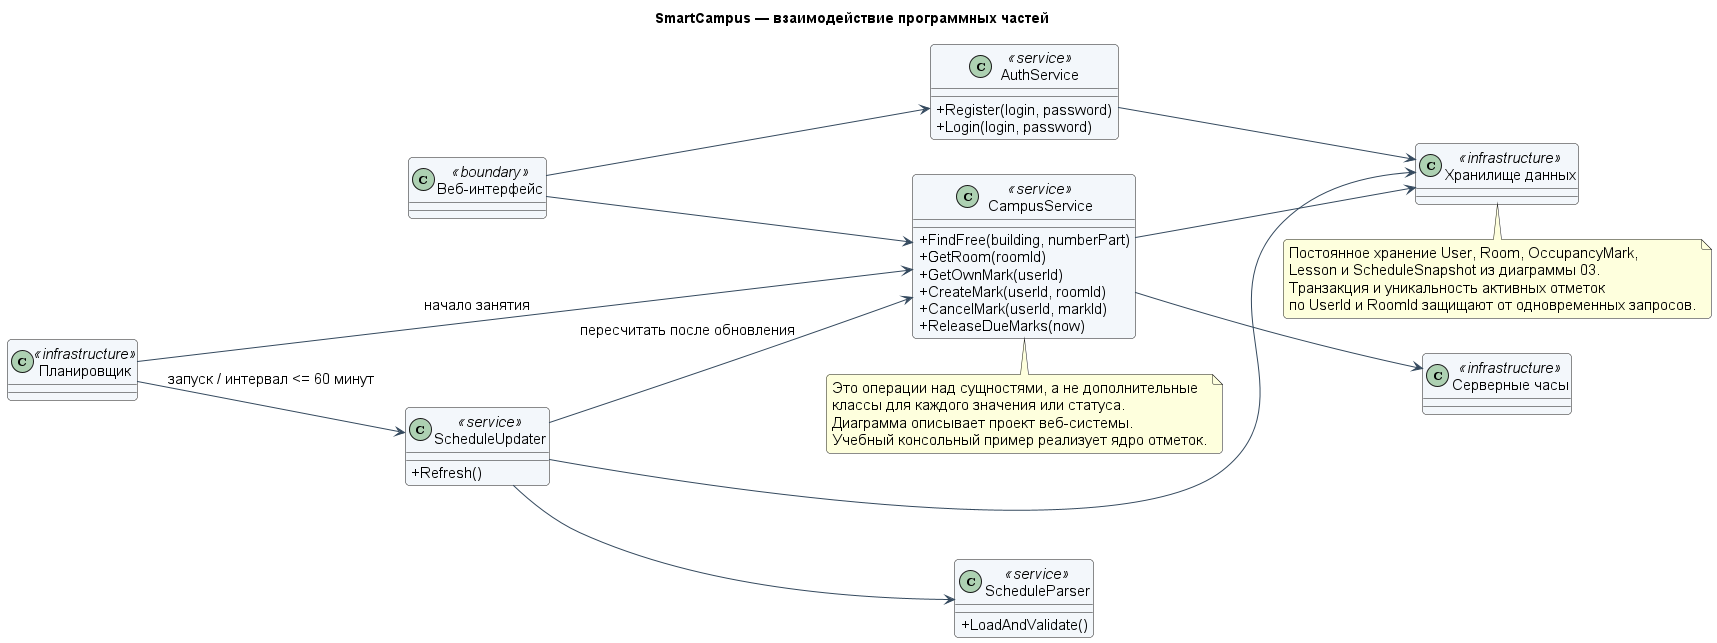

The diagram above was rendered by PlantUML. Its source (embedded in the PNG):
@startuml
skinparam backgroundColor white
skinparam defaultFontName Arial
skinparam defaultFontSize 15
skinparam shadowing false
skinparam roundcorner 8
skinparam ArrowColor #34495E
skinparam classAttributeIconSize 0
skinparam usecaseBackgroundColor #F3F7FB
skinparam classBackgroundColor #F3F7FB
skinparam activityBackgroundColor #F3F7FB
skinparam conditionStyle diamond
skinparam sequenceMessageAlign center
hide footbox
title SmartCampus — взаимодействие программных частей
left to right direction
class "Веб-интерфейс" as Web <<boundary>>
class AuthService <<service>> {
 + Register(login, password)
 + Login(login, password)
}
class CampusService <<service>> {
 + FindFree(building, numberPart)
 + GetRoom(roomId)
 + GetOwnMark(userId)
 + CreateMark(userId, roomId)
 + CancelMark(userId, markId)
 + ReleaseDueMarks(now)
}
class ScheduleParser <<service>> {
 + LoadAndValidate()
}
class ScheduleUpdater <<service>> {
 + Refresh()
}
class "Серверные часы" as Clock <<infrastructure>>
class "Хранилище данных" as Store <<infrastructure>>
class "Планировщик" as Timer <<infrastructure>>
Web --> AuthService
Web --> CampusService
CampusService --> Clock
CampusService --> Store
AuthService --> Store
ScheduleUpdater --> ScheduleParser
ScheduleUpdater --> Store
ScheduleUpdater --> CampusService : пересчитать после обновления
Timer --> ScheduleUpdater : запуск / интервал <= 60 минут
Timer --> CampusService : начало занятия
note bottom of Store
 Постоянное хранение User, Room, OccupancyMark,
 Lesson и ScheduleSnapshot из диаграммы 03.
 Транзакция и уникальность активных отметок
 по UserId и RoomId защищают от одновременных запросов.
end note
note bottom of CampusService
 Это операции над сущностями, а не дополнительные
 классы для каждого значения или статуса.
 Диаграмма описывает проект веб-системы.
 Учебный консольный пример реализует ядро отметок.
end note
@enduml